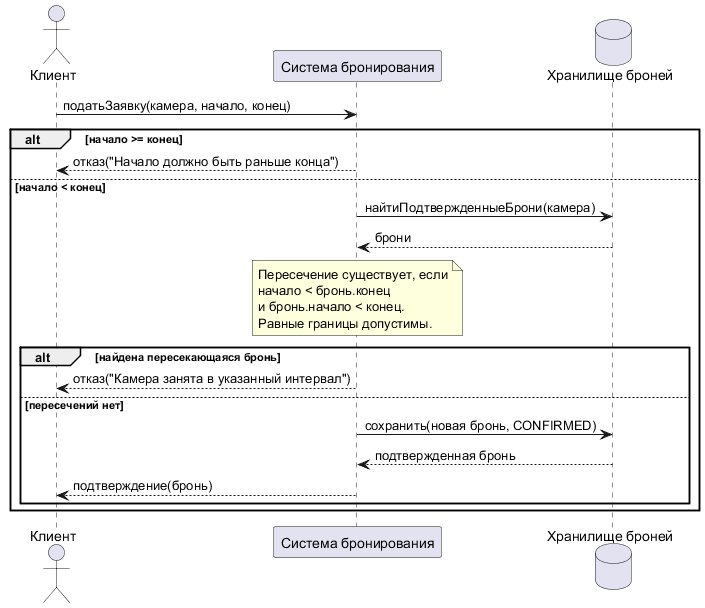

The diagram above was rendered by PlantUML. Its source (embedded in the PNG):
@startuml
actor "Клиент" as Client
participant "Система бронирования" as System
database "Хранилище броней" as Repository

Client -> System : податьЗаявку(камера, начало, конец)

alt начало >= конец
  System --> Client : отказ("Начало должно быть раньше конца")
else начало < конец
  System -> Repository : найтиПодтвержденныеБрони(камера)
  Repository --> System : брони

  note over System
    Пересечение существует, если
    начало < бронь.конец
    и бронь.начало < конец.
    Равные границы допустимы.
  end note

  alt найдена пересекающаяся бронь
    System --> Client : отказ("Камера занята в указанный интервал")
  else пересечений нет
    System -> Repository : сохранить(новая бронь, CONFIRMED)
    Repository --> System : подтвержденная бронь
    System --> Client : подтверждение(бронь)
  end
end
@enduml